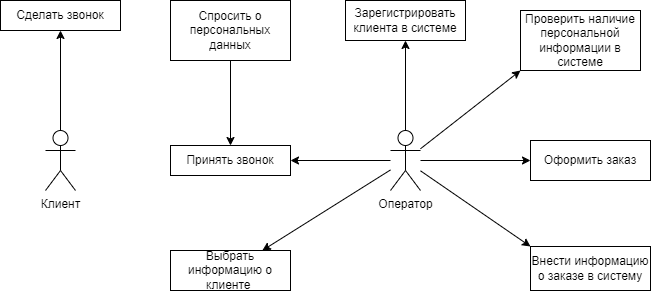

The diagram above was exported from draw.io. Its source (the exported page's mxGraphModel, read from the mxfile embedded in the PNG):
<mxGraphModel dx="964" dy="729" grid="1" gridSize="10" guides="1" tooltips="1" connect="1" arrows="1" fold="1" page="1" pageScale="1" pageWidth="1169" pageHeight="827" math="0" shadow="0">
  <root>
    <mxCell id="0" />
    <mxCell id="1" parent="0" />
    <mxCell id="-8twie7fC_nZs-xEH5RZ-12" style="edgeStyle=orthogonalEdgeStyle;rounded=0;orthogonalLoop=1;jettySize=auto;html=1;" edge="1" parent="1" source="-8twie7fC_nZs-xEH5RZ-1" target="-8twie7fC_nZs-xEH5RZ-11">
      <mxGeometry relative="1" as="geometry" />
    </mxCell>
    <mxCell id="-8twie7fC_nZs-xEH5RZ-15" style="edgeStyle=orthogonalEdgeStyle;rounded=0;orthogonalLoop=1;jettySize=auto;html=1;" edge="1" parent="1" source="-8twie7fC_nZs-xEH5RZ-1" target="-8twie7fC_nZs-xEH5RZ-3">
      <mxGeometry relative="1" as="geometry" />
    </mxCell>
    <mxCell id="-8twie7fC_nZs-xEH5RZ-1" value="Оператор" style="shape=umlActor;verticalLabelPosition=bottom;verticalAlign=top;html=1;outlineConnect=0;" vertex="1" parent="1">
      <mxGeometry x="560" y="240" width="30" height="60" as="geometry" />
    </mxCell>
    <mxCell id="-8twie7fC_nZs-xEH5RZ-10" style="edgeStyle=orthogonalEdgeStyle;rounded=0;orthogonalLoop=1;jettySize=auto;html=1;" edge="1" parent="1" source="-8twie7fC_nZs-xEH5RZ-2" target="-8twie7fC_nZs-xEH5RZ-4">
      <mxGeometry relative="1" as="geometry" />
    </mxCell>
    <mxCell id="-8twie7fC_nZs-xEH5RZ-2" value="Клиент" style="shape=umlActor;verticalLabelPosition=bottom;verticalAlign=top;html=1;outlineConnect=0;" vertex="1" parent="1">
      <mxGeometry x="215" y="240" width="30" height="60" as="geometry" />
    </mxCell>
    <mxCell id="-8twie7fC_nZs-xEH5RZ-3" value="Зарегистрировать клиента в системе" style="rounded=0;whiteSpace=wrap;html=1;" vertex="1" parent="1">
      <mxGeometry x="515" y="110" width="120" height="40" as="geometry" />
    </mxCell>
    <mxCell id="-8twie7fC_nZs-xEH5RZ-4" value="Сделать звонок" style="rounded=0;whiteSpace=wrap;html=1;" vertex="1" parent="1">
      <mxGeometry x="170" y="110" width="120" height="30" as="geometry" />
    </mxCell>
    <mxCell id="-8twie7fC_nZs-xEH5RZ-5" value="Проверить наличие персональной информации в системе" style="rounded=0;whiteSpace=wrap;html=1;" vertex="1" parent="1">
      <mxGeometry x="690" y="120" width="120" height="60" as="geometry" />
    </mxCell>
    <mxCell id="-8twie7fC_nZs-xEH5RZ-6" value="Оформить заказ" style="rounded=0;whiteSpace=wrap;html=1;" vertex="1" parent="1">
      <mxGeometry x="700" y="250" width="120" height="40" as="geometry" />
    </mxCell>
    <mxCell id="-8twie7fC_nZs-xEH5RZ-7" value="Выбрать информацию о клиенте&amp;nbsp;" style="whiteSpace=wrap;html=1;" vertex="1" parent="1">
      <mxGeometry x="340" y="360" width="120" height="40" as="geometry" />
    </mxCell>
    <mxCell id="-8twie7fC_nZs-xEH5RZ-8" value="Внести информацию о заказе в систему" style="rounded=0;whiteSpace=wrap;html=1;" vertex="1" parent="1">
      <mxGeometry x="700" y="356" width="120" height="44" as="geometry" />
    </mxCell>
    <mxCell id="-8twie7fC_nZs-xEH5RZ-11" value="Принять звонок" style="rounded=0;whiteSpace=wrap;html=1;" vertex="1" parent="1">
      <mxGeometry x="340" y="255" width="120" height="30" as="geometry" />
    </mxCell>
    <mxCell id="-8twie7fC_nZs-xEH5RZ-14" style="edgeStyle=orthogonalEdgeStyle;rounded=0;orthogonalLoop=1;jettySize=auto;html=1;" edge="1" parent="1" source="-8twie7fC_nZs-xEH5RZ-13" target="-8twie7fC_nZs-xEH5RZ-11">
      <mxGeometry relative="1" as="geometry" />
    </mxCell>
    <mxCell id="-8twie7fC_nZs-xEH5RZ-13" value="Спросить о персональных данных" style="rounded=0;whiteSpace=wrap;html=1;" vertex="1" parent="1">
      <mxGeometry x="340" y="110" width="120" height="60" as="geometry" />
    </mxCell>
    <mxCell id="-8twie7fC_nZs-xEH5RZ-16" value="" style="endArrow=classic;html=1;rounded=0;entryX=0;entryY=1;entryDx=0;entryDy=0;" edge="1" parent="1" source="-8twie7fC_nZs-xEH5RZ-1" target="-8twie7fC_nZs-xEH5RZ-5">
      <mxGeometry width="50" height="50" relative="1" as="geometry">
        <mxPoint x="600" y="380" as="sourcePoint" />
        <mxPoint x="650" y="330" as="targetPoint" />
      </mxGeometry>
    </mxCell>
    <mxCell id="-8twie7fC_nZs-xEH5RZ-17" value="" style="endArrow=classic;html=1;rounded=0;" edge="1" parent="1" source="-8twie7fC_nZs-xEH5RZ-1" target="-8twie7fC_nZs-xEH5RZ-6">
      <mxGeometry width="50" height="50" relative="1" as="geometry">
        <mxPoint x="600" y="380" as="sourcePoint" />
        <mxPoint x="650" y="330" as="targetPoint" />
      </mxGeometry>
    </mxCell>
    <mxCell id="-8twie7fC_nZs-xEH5RZ-18" value="" style="endArrow=classic;html=1;rounded=0;entryX=0;entryY=0;entryDx=0;entryDy=0;" edge="1" parent="1" source="-8twie7fC_nZs-xEH5RZ-1" target="-8twie7fC_nZs-xEH5RZ-8">
      <mxGeometry width="50" height="50" relative="1" as="geometry">
        <mxPoint x="510" y="310" as="sourcePoint" />
        <mxPoint x="570" y="270" as="targetPoint" />
      </mxGeometry>
    </mxCell>
    <mxCell id="-8twie7fC_nZs-xEH5RZ-19" value="" style="endArrow=classic;html=1;rounded=0;" edge="1" parent="1" source="-8twie7fC_nZs-xEH5RZ-1" target="-8twie7fC_nZs-xEH5RZ-7">
      <mxGeometry width="50" height="50" relative="1" as="geometry">
        <mxPoint x="520" y="320" as="sourcePoint" />
        <mxPoint x="570" y="270" as="targetPoint" />
      </mxGeometry>
    </mxCell>
  </root>
</mxGraphModel>